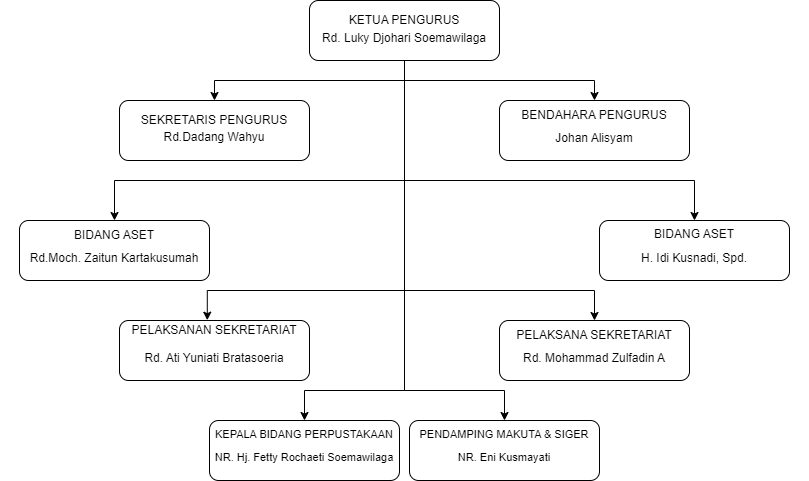

The diagram above was exported from draw.io. Its source (the exported page's mxGraphModel, read from the mxfile embedded in the PNG):
<mxGraphModel dx="1118" dy="572" grid="1" gridSize="10" guides="1" tooltips="1" connect="1" arrows="1" fold="1" page="1" pageScale="1" pageWidth="850" pageHeight="1100" math="0" shadow="0">
  <root>
    <mxCell id="0" />
    <mxCell id="1" parent="0" />
    <mxCell id="wAHFAcoijXSZADkG11Bx-6" style="edgeStyle=orthogonalEdgeStyle;rounded=0;orthogonalLoop=1;jettySize=auto;html=1;entryX=0.5;entryY=0;entryDx=0;entryDy=0;" edge="1" parent="1" source="wAHFAcoijXSZADkG11Bx-2" target="wAHFAcoijXSZADkG11Bx-3">
      <mxGeometry relative="1" as="geometry" />
    </mxCell>
    <mxCell id="wAHFAcoijXSZADkG11Bx-7" style="edgeStyle=orthogonalEdgeStyle;rounded=0;orthogonalLoop=1;jettySize=auto;html=1;" edge="1" parent="1" source="wAHFAcoijXSZADkG11Bx-2" target="wAHFAcoijXSZADkG11Bx-4">
      <mxGeometry relative="1" as="geometry" />
    </mxCell>
    <mxCell id="wAHFAcoijXSZADkG11Bx-8" style="edgeStyle=orthogonalEdgeStyle;rounded=0;orthogonalLoop=1;jettySize=auto;html=1;entryX=0.5;entryY=0;entryDx=0;entryDy=0;" edge="1" parent="1" source="wAHFAcoijXSZADkG11Bx-2" target="wAHFAcoijXSZADkG11Bx-5">
      <mxGeometry relative="1" as="geometry">
        <Array as="points">
          <mxPoint x="425" y="250" />
          <mxPoint x="135" y="250" />
        </Array>
      </mxGeometry>
    </mxCell>
    <mxCell id="wAHFAcoijXSZADkG11Bx-10" style="edgeStyle=orthogonalEdgeStyle;rounded=0;orthogonalLoop=1;jettySize=auto;html=1;entryX=0.5;entryY=0;entryDx=0;entryDy=0;" edge="1" parent="1" source="wAHFAcoijXSZADkG11Bx-2" target="wAHFAcoijXSZADkG11Bx-9">
      <mxGeometry relative="1" as="geometry">
        <Array as="points">
          <mxPoint x="425" y="250" />
          <mxPoint x="715" y="250" />
        </Array>
      </mxGeometry>
    </mxCell>
    <mxCell id="wAHFAcoijXSZADkG11Bx-13" style="edgeStyle=orthogonalEdgeStyle;rounded=0;orthogonalLoop=1;jettySize=auto;html=1;entryX=0.462;entryY=-0.005;entryDx=0;entryDy=0;entryPerimeter=0;" edge="1" parent="1" source="wAHFAcoijXSZADkG11Bx-2" target="wAHFAcoijXSZADkG11Bx-11">
      <mxGeometry relative="1" as="geometry">
        <Array as="points">
          <mxPoint x="425" y="360" />
          <mxPoint x="228" y="360" />
        </Array>
      </mxGeometry>
    </mxCell>
    <mxCell id="wAHFAcoijXSZADkG11Bx-14" style="edgeStyle=orthogonalEdgeStyle;rounded=0;orthogonalLoop=1;jettySize=auto;html=1;" edge="1" parent="1" source="wAHFAcoijXSZADkG11Bx-2" target="wAHFAcoijXSZADkG11Bx-12">
      <mxGeometry relative="1" as="geometry">
        <Array as="points">
          <mxPoint x="425" y="360" />
          <mxPoint x="615" y="360" />
        </Array>
      </mxGeometry>
    </mxCell>
    <mxCell id="wAHFAcoijXSZADkG11Bx-17" style="edgeStyle=orthogonalEdgeStyle;rounded=0;orthogonalLoop=1;jettySize=auto;html=1;entryX=0.5;entryY=0;entryDx=0;entryDy=0;" edge="1" parent="1" source="wAHFAcoijXSZADkG11Bx-2" target="wAHFAcoijXSZADkG11Bx-15">
      <mxGeometry relative="1" as="geometry">
        <Array as="points">
          <mxPoint x="425" y="460" />
          <mxPoint x="325" y="460" />
        </Array>
      </mxGeometry>
    </mxCell>
    <mxCell id="wAHFAcoijXSZADkG11Bx-18" style="edgeStyle=orthogonalEdgeStyle;rounded=0;orthogonalLoop=1;jettySize=auto;html=1;" edge="1" parent="1" source="wAHFAcoijXSZADkG11Bx-2" target="wAHFAcoijXSZADkG11Bx-16">
      <mxGeometry relative="1" as="geometry">
        <Array as="points">
          <mxPoint x="425" y="460" />
          <mxPoint x="525" y="460" />
        </Array>
      </mxGeometry>
    </mxCell>
    <mxCell id="wAHFAcoijXSZADkG11Bx-2" value="KETUA PENGURUS&lt;br&gt;&lt;table style=&quot;border-collapse:&lt;br/&gt; collapse;width:172pt&quot; width=&quot;230&quot; cellspacing=&quot;0&quot; cellpadding=&quot;0&quot; border=&quot;0&quot;&gt;&lt;tbody&gt;&lt;tr style=&quot;height:15.65pt&quot; height=&quot;21&quot;&gt;  &lt;td style=&quot;height:15.65pt;width:172pt&quot; width=&quot;230&quot; class=&quot;xl63&quot; height=&quot;21&quot;&gt;Rd. Luky Djohari Soemawilaga&lt;/td&gt;&lt;/tr&gt;&lt;/tbody&gt;&lt;/table&gt;" style="rounded=1;whiteSpace=wrap;html=1;verticalAlign=middle;" vertex="1" parent="1">
      <mxGeometry x="330" y="70" width="190" height="60" as="geometry" />
    </mxCell>
    <mxCell id="wAHFAcoijXSZADkG11Bx-3" value="SEKRETARIS PENGURUS&lt;br&gt;&lt;table style=&quot;border-collapse:&lt;br/&gt; collapse;width:172pt&quot; width=&quot;230&quot; cellspacing=&quot;0&quot; cellpadding=&quot;0&quot; border=&quot;0&quot;&gt;&lt;tbody&gt;&lt;tr style=&quot;height:15.65pt&quot; height=&quot;21&quot;&gt;  &lt;td style=&quot;height:15.65pt;width:172pt&quot; width=&quot;230&quot; class=&quot;xl63&quot; height=&quot;21&quot;&gt;&lt;table style=&quot;border-collapse:&lt;br/&gt; collapse;width:172pt&quot; width=&quot;230&quot; cellspacing=&quot;0&quot; cellpadding=&quot;0&quot; border=&quot;0&quot;&gt;&lt;tbody&gt;&lt;tr style=&quot;height:15.05pt&quot; height=&quot;20&quot;&gt;  &lt;td style=&quot;height:15.05pt;width:172pt&quot; width=&quot;230&quot; class=&quot;xl65&quot; height=&quot;20&quot;&gt;Rd.Dadang Wahyu&lt;/td&gt;&lt;/tr&gt;&lt;/tbody&gt;&lt;/table&gt;&lt;/td&gt;&lt;/tr&gt;&lt;/tbody&gt;&lt;/table&gt;" style="rounded=1;whiteSpace=wrap;html=1;verticalAlign=middle;" vertex="1" parent="1">
      <mxGeometry x="140" y="170" width="190" height="60" as="geometry" />
    </mxCell>
    <mxCell id="wAHFAcoijXSZADkG11Bx-4" value="BENDAHARA PENGURUS&lt;br&gt;&lt;table style=&quot;border-collapse:&lt;br/&gt; collapse;width:172pt&quot; width=&quot;230&quot; cellspacing=&quot;0&quot; cellpadding=&quot;0&quot; border=&quot;0&quot;&gt;&lt;tbody&gt;&lt;tr style=&quot;height:15.65pt&quot; height=&quot;21&quot;&gt;  &lt;td style=&quot;height:15.65pt;width:172pt&quot; width=&quot;230&quot; class=&quot;xl63&quot; height=&quot;21&quot;&gt;&lt;table style=&quot;border-collapse:&lt;br/&gt; collapse;width:172pt&quot; width=&quot;230&quot; cellspacing=&quot;0&quot; cellpadding=&quot;0&quot; border=&quot;0&quot;&gt;&lt;tbody&gt;&lt;tr style=&quot;mso-height-source:userset;height:22.55pt&quot; height=&quot;30&quot;&gt;  &lt;td style=&quot;height:22.55pt;width:172pt&quot; width=&quot;230&quot; class=&quot;xl65&quot; height=&quot;30&quot;&gt;Johan Alisyam&lt;/td&gt;&lt;/tr&gt;&lt;/tbody&gt;&lt;/table&gt;&lt;/td&gt;&lt;/tr&gt;&lt;/tbody&gt;&lt;/table&gt;" style="rounded=1;whiteSpace=wrap;html=1;verticalAlign=middle;" vertex="1" parent="1">
      <mxGeometry x="520" y="170" width="190" height="60" as="geometry" />
    </mxCell>
    <mxCell id="wAHFAcoijXSZADkG11Bx-5" value="BIDANG ASET&lt;br&gt;&lt;table style=&quot;border-collapse:&lt;br/&gt; collapse;width:172pt&quot; width=&quot;230&quot; cellspacing=&quot;0&quot; cellpadding=&quot;0&quot; border=&quot;0&quot;&gt;&lt;tbody&gt;&lt;tr style=&quot;height:15.65pt&quot; height=&quot;21&quot;&gt;  &lt;td style=&quot;height:15.65pt;width:172pt&quot; width=&quot;230&quot; class=&quot;xl63&quot; height=&quot;21&quot;&gt;&lt;table style=&quot;border-collapse:&lt;br/&gt; collapse;width:172pt&quot; width=&quot;230&quot; cellspacing=&quot;0&quot; cellpadding=&quot;0&quot; border=&quot;0&quot;&gt;&lt;tbody&gt;&lt;tr style=&quot;mso-height-source:userset;height:22.55pt&quot; height=&quot;30&quot;&gt;  &lt;td style=&quot;height:22.55pt;width:172pt&quot; width=&quot;230&quot; class=&quot;xl65&quot; height=&quot;30&quot;&gt;&lt;table style=&quot;border-collapse:&lt;br/&gt; collapse;width:172pt&quot; width=&quot;230&quot; cellspacing=&quot;0&quot; cellpadding=&quot;0&quot; border=&quot;0&quot;&gt;&lt;tbody&gt;&lt;tr style=&quot;mso-height-source:userset;height:23.35pt&quot; height=&quot;31&quot;&gt;  &lt;td style=&quot;height:23.35pt;width:172pt&quot; width=&quot;230&quot; class=&quot;xl65&quot; height=&quot;31&quot;&gt;Rd.Moch. Zaitun Kartakusumah&lt;/td&gt;&lt;/tr&gt;&lt;/tbody&gt;&lt;/table&gt;&lt;/td&gt;&lt;/tr&gt;&lt;/tbody&gt;&lt;/table&gt;&lt;/td&gt;&lt;/tr&gt;&lt;/tbody&gt;&lt;/table&gt;" style="rounded=1;whiteSpace=wrap;html=1;verticalAlign=middle;" vertex="1" parent="1">
      <mxGeometry x="40" y="290" width="190" height="60" as="geometry" />
    </mxCell>
    <mxCell id="wAHFAcoijXSZADkG11Bx-9" value="BIDANG ASET&lt;br&gt;&lt;table style=&quot;border-collapse:&lt;br/&gt; collapse;width:172pt&quot; width=&quot;230&quot; cellspacing=&quot;0&quot; cellpadding=&quot;0&quot; border=&quot;0&quot;&gt;&lt;tbody&gt;&lt;tr style=&quot;height:15.65pt&quot; height=&quot;21&quot;&gt;  &lt;td style=&quot;height:15.65pt;width:172pt&quot; width=&quot;230&quot; class=&quot;xl63&quot; height=&quot;21&quot;&gt;&lt;table style=&quot;border-collapse:&lt;br/&gt; collapse;width:172pt&quot; width=&quot;230&quot; cellspacing=&quot;0&quot; cellpadding=&quot;0&quot; border=&quot;0&quot;&gt;&lt;tbody&gt;&lt;tr style=&quot;mso-height-source:userset;height:22.55pt&quot; height=&quot;30&quot;&gt;  &lt;td style=&quot;height:22.55pt;width:172pt&quot; width=&quot;230&quot; class=&quot;xl65&quot; height=&quot;30&quot;&gt;&lt;table style=&quot;border-collapse:&lt;br/&gt; collapse;width:172pt&quot; width=&quot;230&quot; cellspacing=&quot;0&quot; cellpadding=&quot;0&quot; border=&quot;0&quot;&gt;&lt;tbody&gt;&lt;tr style=&quot;mso-height-source:userset;height:23.35pt&quot; height=&quot;31&quot;&gt;  &lt;td style=&quot;height:23.35pt;width:172pt&quot; width=&quot;230&quot; class=&quot;xl65&quot; height=&quot;31&quot;&gt;&lt;table style=&quot;border-collapse:&lt;br/&gt; collapse;width:172pt&quot; width=&quot;230&quot; cellspacing=&quot;0&quot; cellpadding=&quot;0&quot; border=&quot;0&quot;&gt;&lt;tbody&gt;&lt;tr style=&quot;mso-height-source:userset;height:24.75pt&quot; height=&quot;33&quot;&gt;  &lt;td style=&quot;height:24.75pt;width:172pt&quot; width=&quot;230&quot; class=&quot;xl65&quot; height=&quot;33&quot;&gt;H. Idi Kusnadi, Spd.&lt;/td&gt;&lt;/tr&gt;&lt;/tbody&gt;&lt;/table&gt;&lt;/td&gt;&lt;/tr&gt;&lt;/tbody&gt;&lt;/table&gt;&lt;/td&gt;&lt;/tr&gt;&lt;/tbody&gt;&lt;/table&gt;&lt;/td&gt;&lt;/tr&gt;&lt;/tbody&gt;&lt;/table&gt;" style="rounded=1;whiteSpace=wrap;html=1;verticalAlign=middle;" vertex="1" parent="1">
      <mxGeometry x="620" y="290" width="190" height="60" as="geometry" />
    </mxCell>
    <mxCell id="wAHFAcoijXSZADkG11Bx-11" value="PELAKSANAN SEKRETARIAT&lt;br&gt;&lt;table style=&quot;border-collapse:&lt;br/&gt; collapse;width:172pt&quot; width=&quot;230&quot; cellspacing=&quot;0&quot; cellpadding=&quot;0&quot; border=&quot;0&quot;&gt;&lt;tbody&gt;&lt;tr style=&quot;height:15.65pt&quot; height=&quot;21&quot;&gt;  &lt;td style=&quot;height:15.65pt;width:172pt&quot; width=&quot;230&quot; class=&quot;xl63&quot; height=&quot;21&quot;&gt;&lt;table style=&quot;border-collapse:&lt;br/&gt; collapse;width:172pt&quot; width=&quot;230&quot; cellspacing=&quot;0&quot; cellpadding=&quot;0&quot; border=&quot;0&quot;&gt;&lt;tbody&gt;&lt;tr style=&quot;mso-height-source:userset;height:22.55pt&quot; height=&quot;30&quot;&gt;  &lt;td style=&quot;height:22.55pt;width:172pt&quot; width=&quot;230&quot; class=&quot;xl65&quot; height=&quot;30&quot;&gt;&lt;table style=&quot;border-collapse:&lt;br/&gt; collapse;width:172pt&quot; width=&quot;230&quot; cellspacing=&quot;0&quot; cellpadding=&quot;0&quot; border=&quot;0&quot;&gt;&lt;tbody&gt;&lt;tr style=&quot;mso-height-source:userset;height:23.35pt&quot; height=&quot;31&quot;&gt;  &lt;td style=&quot;height:23.35pt;width:172pt&quot; width=&quot;230&quot; class=&quot;xl65&quot; height=&quot;31&quot;&gt;&lt;table style=&quot;border-collapse:&lt;br/&gt; collapse;width:172pt&quot; width=&quot;230&quot; cellspacing=&quot;0&quot; cellpadding=&quot;0&quot; border=&quot;0&quot;&gt;&lt;tbody&gt;&lt;tr style=&quot;mso-height-source:userset;height:30.7pt&quot; height=&quot;41&quot;&gt;  &lt;td style=&quot;height:30.7pt;width:172pt&quot; width=&quot;230&quot; class=&quot;xl65&quot; height=&quot;41&quot;&gt;Rd. Ati Yuniati Bratasoeria&lt;/td&gt;&lt;/tr&gt;&lt;/tbody&gt;&lt;/table&gt;&lt;/td&gt;&lt;/tr&gt;&lt;/tbody&gt;&lt;/table&gt;&lt;/td&gt;&lt;/tr&gt;&lt;/tbody&gt;&lt;/table&gt;&lt;/td&gt;&lt;/tr&gt;&lt;/tbody&gt;&lt;/table&gt;" style="rounded=1;whiteSpace=wrap;html=1;verticalAlign=middle;" vertex="1" parent="1">
      <mxGeometry x="140" y="390" width="190" height="60" as="geometry" />
    </mxCell>
    <mxCell id="wAHFAcoijXSZADkG11Bx-12" value="PELAKSANA SEKRETARIAT&lt;br&gt;&lt;table style=&quot;border-collapse:&lt;br/&gt; collapse;width:172pt&quot; width=&quot;230&quot; cellspacing=&quot;0&quot; cellpadding=&quot;0&quot; border=&quot;0&quot;&gt;&lt;tbody&gt;&lt;tr style=&quot;height:15.65pt&quot; height=&quot;21&quot;&gt;  &lt;td style=&quot;height:15.65pt;width:172pt&quot; width=&quot;230&quot; class=&quot;xl63&quot; height=&quot;21&quot;&gt;&lt;table style=&quot;border-collapse:&lt;br/&gt; collapse;width:172pt&quot; width=&quot;230&quot; cellspacing=&quot;0&quot; cellpadding=&quot;0&quot; border=&quot;0&quot;&gt;&lt;tbody&gt;&lt;tr style=&quot;mso-height-source:userset;height:22.55pt&quot; height=&quot;30&quot;&gt;  &lt;td style=&quot;height:22.55pt;width:172pt&quot; width=&quot;230&quot; class=&quot;xl65&quot; height=&quot;30&quot;&gt;&lt;table style=&quot;border-collapse:&lt;br/&gt; collapse;width:172pt&quot; width=&quot;230&quot; cellspacing=&quot;0&quot; cellpadding=&quot;0&quot; border=&quot;0&quot;&gt;&lt;tbody&gt;&lt;tr style=&quot;mso-height-source:userset;height:23.35pt&quot; height=&quot;31&quot;&gt;  &lt;td style=&quot;height:23.35pt;width:172pt&quot; width=&quot;230&quot; class=&quot;xl65&quot; height=&quot;31&quot;&gt;&lt;table style=&quot;border-collapse:&lt;br/&gt; collapse;width:172pt&quot; width=&quot;230&quot; cellspacing=&quot;0&quot; cellpadding=&quot;0&quot; border=&quot;0&quot;&gt;&lt;tbody&gt;&lt;tr style=&quot;height:15.05pt&quot; height=&quot;20&quot;&gt;  &lt;td style=&quot;height:15.05pt;width:172pt&quot; width=&quot;230&quot; class=&quot;xl65&quot; height=&quot;20&quot;&gt;Rd. Mohammad Zulfadin A&lt;/td&gt;&lt;/tr&gt;&lt;/tbody&gt;&lt;/table&gt;&lt;/td&gt;&lt;/tr&gt;&lt;/tbody&gt;&lt;/table&gt;&lt;/td&gt;&lt;/tr&gt;&lt;/tbody&gt;&lt;/table&gt;&lt;/td&gt;&lt;/tr&gt;&lt;/tbody&gt;&lt;/table&gt;" style="rounded=1;whiteSpace=wrap;html=1;verticalAlign=middle;" vertex="1" parent="1">
      <mxGeometry x="520" y="390" width="190" height="60" as="geometry" />
    </mxCell>
    <mxCell id="wAHFAcoijXSZADkG11Bx-15" value="KEPALA BIDANG PERPUSTAKAAN&lt;br style=&quot;font-size: 11px;&quot;&gt;&lt;table style=&quot;width: 172pt; font-size: 11px;&quot; width=&quot;230&quot; cellspacing=&quot;0&quot; cellpadding=&quot;0&quot; border=&quot;0&quot;&gt;&lt;tbody style=&quot;font-size: 11px;&quot;&gt;&lt;tr style=&quot;height: 15.65pt; font-size: 11px;&quot; height=&quot;21&quot;&gt;  &lt;td style=&quot;height: 15.65pt; width: 172pt; font-size: 11px;&quot; width=&quot;230&quot; class=&quot;xl63&quot; height=&quot;21&quot;&gt;&lt;table style=&quot;width: 172pt; font-size: 11px;&quot; width=&quot;230&quot; cellspacing=&quot;0&quot; cellpadding=&quot;0&quot; border=&quot;0&quot;&gt;&lt;tbody style=&quot;font-size: 11px;&quot;&gt;&lt;tr style=&quot;height: 22.55pt; font-size: 11px;&quot; height=&quot;30&quot;&gt;  &lt;td style=&quot;height: 22.55pt; width: 172pt; font-size: 11px;&quot; width=&quot;230&quot; class=&quot;xl65&quot; height=&quot;30&quot;&gt;&lt;table style=&quot;width: 172pt; font-size: 11px;&quot; width=&quot;230&quot; cellspacing=&quot;0&quot; cellpadding=&quot;0&quot; border=&quot;0&quot;&gt;&lt;tbody style=&quot;font-size: 11px;&quot;&gt;&lt;tr style=&quot;height: 23.35pt; font-size: 11px;&quot; height=&quot;31&quot;&gt;  &lt;td style=&quot;height: 23.35pt; width: 172pt; font-size: 11px;&quot; width=&quot;230&quot; class=&quot;xl65&quot; height=&quot;31&quot;&gt;&lt;table style=&quot;width: 172pt; font-size: 11px;&quot; width=&quot;230&quot; cellspacing=&quot;0&quot; cellpadding=&quot;0&quot; border=&quot;0&quot;&gt;&lt;tbody style=&quot;font-size: 11px;&quot;&gt;&lt;tr style=&quot;height: 15.05pt; font-size: 11px;&quot; height=&quot;20&quot;&gt;  &lt;td style=&quot;height: 15.05pt; width: 172pt; font-size: 11px;&quot; width=&quot;230&quot; class=&quot;xl65&quot; height=&quot;20&quot;&gt;&lt;table style=&quot;border-collapse:&lt;br/&gt; collapse;width:172pt&quot; width=&quot;230&quot; cellspacing=&quot;0&quot; cellpadding=&quot;0&quot; border=&quot;0&quot;&gt;&lt;tbody&gt;&lt;tr style=&quot;height:15.05pt&quot; height=&quot;20&quot;&gt;  &lt;td style=&quot;height:15.05pt;width:172pt&quot; width=&quot;230&quot; class=&quot;xl65&quot; height=&quot;20&quot;&gt;NR. Hj. Fetty Rochaeti Soemawilaga&lt;/td&gt;&lt;/tr&gt;&lt;/tbody&gt;&lt;/table&gt;&lt;/td&gt;&lt;/tr&gt;&lt;/tbody&gt;&lt;/table&gt;&lt;/td&gt;&lt;/tr&gt;&lt;/tbody&gt;&lt;/table&gt;&lt;/td&gt;&lt;/tr&gt;&lt;/tbody&gt;&lt;/table&gt;&lt;/td&gt;&lt;/tr&gt;&lt;/tbody&gt;&lt;/table&gt;" style="rounded=1;whiteSpace=wrap;html=1;verticalAlign=middle;fontSize=11;" vertex="1" parent="1">
      <mxGeometry x="230" y="490" width="190" height="60" as="geometry" />
    </mxCell>
    <mxCell id="wAHFAcoijXSZADkG11Bx-16" value="PENDAMPING MAKUTA &amp;amp; SIGER&lt;br style=&quot;font-size: 11px;&quot;&gt;&lt;table style=&quot;width: 172pt; font-size: 11px;&quot; width=&quot;230&quot; cellspacing=&quot;0&quot; cellpadding=&quot;0&quot; border=&quot;0&quot;&gt;&lt;tbody style=&quot;font-size: 11px;&quot;&gt;&lt;tr style=&quot;height: 15.65pt; font-size: 11px;&quot; height=&quot;21&quot;&gt;  &lt;td style=&quot;height: 15.65pt; width: 172pt; font-size: 11px;&quot; width=&quot;230&quot; class=&quot;xl63&quot; height=&quot;21&quot;&gt;&lt;table style=&quot;width: 172pt; font-size: 11px;&quot; width=&quot;230&quot; cellspacing=&quot;0&quot; cellpadding=&quot;0&quot; border=&quot;0&quot;&gt;&lt;tbody style=&quot;font-size: 11px;&quot;&gt;&lt;tr style=&quot;height: 22.55pt; font-size: 11px;&quot; height=&quot;30&quot;&gt;  &lt;td style=&quot;height: 22.55pt; width: 172pt; font-size: 11px;&quot; width=&quot;230&quot; class=&quot;xl65&quot; height=&quot;30&quot;&gt;&lt;table style=&quot;width: 172pt; font-size: 11px;&quot; width=&quot;230&quot; cellspacing=&quot;0&quot; cellpadding=&quot;0&quot; border=&quot;0&quot;&gt;&lt;tbody style=&quot;font-size: 11px;&quot;&gt;&lt;tr style=&quot;height: 23.35pt; font-size: 11px;&quot; height=&quot;31&quot;&gt;  &lt;td style=&quot;height: 23.35pt; width: 172pt; font-size: 11px;&quot; width=&quot;230&quot; class=&quot;xl65&quot; height=&quot;31&quot;&gt;&lt;table style=&quot;width: 172pt; font-size: 11px;&quot; width=&quot;230&quot; cellspacing=&quot;0&quot; cellpadding=&quot;0&quot; border=&quot;0&quot;&gt;&lt;tbody style=&quot;font-size: 11px;&quot;&gt;&lt;tr style=&quot;height: 15.05pt; font-size: 11px;&quot; height=&quot;20&quot;&gt;  &lt;td style=&quot;height: 15.05pt; width: 172pt; font-size: 11px;&quot; width=&quot;230&quot; class=&quot;xl65&quot; height=&quot;20&quot;&gt;&lt;table style=&quot;border-collapse:&lt;br/&gt; collapse;width:172pt&quot; width=&quot;230&quot; cellspacing=&quot;0&quot; cellpadding=&quot;0&quot; border=&quot;0&quot;&gt;&lt;tbody&gt;&lt;tr style=&quot;height:15.05pt&quot; height=&quot;20&quot;&gt;  &lt;td style=&quot;height:15.05pt;width:172pt&quot; width=&quot;230&quot; class=&quot;xl65&quot; height=&quot;20&quot;&gt;NR. Eni Kusmayati&lt;/td&gt;&lt;/tr&gt;&lt;/tbody&gt;&lt;/table&gt;&lt;/td&gt;&lt;/tr&gt;&lt;/tbody&gt;&lt;/table&gt;&lt;/td&gt;&lt;/tr&gt;&lt;/tbody&gt;&lt;/table&gt;&lt;/td&gt;&lt;/tr&gt;&lt;/tbody&gt;&lt;/table&gt;&lt;/td&gt;&lt;/tr&gt;&lt;/tbody&gt;&lt;/table&gt;" style="rounded=1;whiteSpace=wrap;html=1;verticalAlign=middle;fontSize=11;" vertex="1" parent="1">
      <mxGeometry x="430" y="490" width="190" height="60" as="geometry" />
    </mxCell>
  </root>
</mxGraphModel>